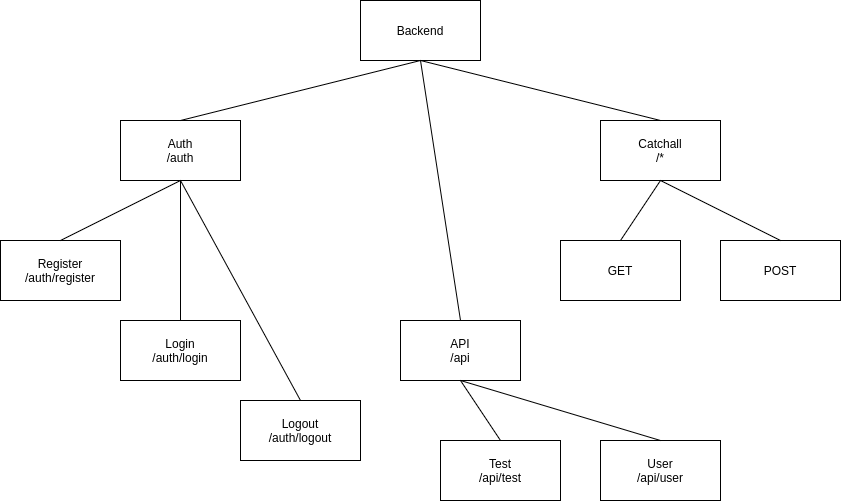

The diagram above was exported from draw.io. Its source (the exported page's mxGraphModel, read from the mxfile embedded in the PNG):
<mxGraphModel dx="1758" dy="931" grid="1" gridSize="10" guides="1" tooltips="1" connect="1" arrows="1" fold="1" page="1" pageScale="1" pageWidth="850" pageHeight="1100" math="0" shadow="0">
  <root>
    <mxCell id="0" />
    <mxCell id="1" parent="0" />
    <mxCell id="2" value="Backend" style="rounded=0;whiteSpace=wrap;html=1;" vertex="1" parent="1">
      <mxGeometry x="360" y="40" width="120" height="60" as="geometry" />
    </mxCell>
    <mxCell id="3" value="Catchall&lt;br&gt;/*" style="rounded=0;whiteSpace=wrap;html=1;" vertex="1" parent="1">
      <mxGeometry x="600" y="160" width="120" height="60" as="geometry" />
    </mxCell>
    <mxCell id="4" value="API&lt;br&gt;/api" style="rounded=0;whiteSpace=wrap;html=1;" vertex="1" parent="1">
      <mxGeometry x="400" y="360" width="120" height="60" as="geometry" />
    </mxCell>
    <mxCell id="5" value="Auth&lt;br&gt;/auth" style="rounded=0;whiteSpace=wrap;html=1;" vertex="1" parent="1">
      <mxGeometry x="120" y="160" width="120" height="60" as="geometry" />
    </mxCell>
    <mxCell id="6" value="User&lt;br&gt;/api/user" style="rounded=0;whiteSpace=wrap;html=1;" vertex="1" parent="1">
      <mxGeometry x="600" y="480" width="120" height="60" as="geometry" />
    </mxCell>
    <mxCell id="7" value="Test&lt;br&gt;/api/test" style="rounded=0;whiteSpace=wrap;html=1;" vertex="1" parent="1">
      <mxGeometry x="440" y="480" width="120" height="60" as="geometry" />
    </mxCell>
    <mxCell id="8" value="GET" style="rounded=0;whiteSpace=wrap;html=1;" vertex="1" parent="1">
      <mxGeometry x="560" y="280" width="120" height="60" as="geometry" />
    </mxCell>
    <mxCell id="9" value="POST" style="rounded=0;whiteSpace=wrap;html=1;" vertex="1" parent="1">
      <mxGeometry x="720" y="280" width="120" height="60" as="geometry" />
    </mxCell>
    <mxCell id="10" value="Logout&lt;br&gt;/auth/logout" style="rounded=0;whiteSpace=wrap;html=1;" vertex="1" parent="1">
      <mxGeometry x="240" y="440" width="120" height="60" as="geometry" />
    </mxCell>
    <mxCell id="11" value="Login&lt;br&gt;/auth/login" style="rounded=0;whiteSpace=wrap;html=1;" vertex="1" parent="1">
      <mxGeometry x="120" y="360" width="120" height="60" as="geometry" />
    </mxCell>
    <mxCell id="12" value="Register&lt;br&gt;/auth/register" style="rounded=0;whiteSpace=wrap;html=1;" vertex="1" parent="1">
      <mxGeometry y="280" width="120" height="60" as="geometry" />
    </mxCell>
    <mxCell id="13" value="" style="endArrow=none;html=1;entryX=0.5;entryY=1;entryDx=0;entryDy=0;exitX=0.5;exitY=0;exitDx=0;exitDy=0;" edge="1" parent="1" source="5" target="2">
      <mxGeometry width="50" height="50" relative="1" as="geometry">
        <mxPoint x="400" y="500" as="sourcePoint" />
        <mxPoint x="450" y="450" as="targetPoint" />
      </mxGeometry>
    </mxCell>
    <mxCell id="14" value="" style="endArrow=none;html=1;entryX=0.5;entryY=0;entryDx=0;entryDy=0;exitX=0.5;exitY=1;exitDx=0;exitDy=0;" edge="1" parent="1" source="2" target="3">
      <mxGeometry width="50" height="50" relative="1" as="geometry">
        <mxPoint x="190" y="170" as="sourcePoint" />
        <mxPoint x="430" y="110" as="targetPoint" />
      </mxGeometry>
    </mxCell>
    <mxCell id="15" value="" style="endArrow=none;html=1;entryX=0.5;entryY=1;entryDx=0;entryDy=0;exitX=0.5;exitY=0;exitDx=0;exitDy=0;" edge="1" parent="1" source="4" target="2">
      <mxGeometry width="50" height="50" relative="1" as="geometry">
        <mxPoint x="430" y="110" as="sourcePoint" />
        <mxPoint x="670" y="170" as="targetPoint" />
      </mxGeometry>
    </mxCell>
    <mxCell id="16" value="" style="endArrow=none;html=1;entryX=0.5;entryY=1;entryDx=0;entryDy=0;exitX=0.5;exitY=0;exitDx=0;exitDy=0;" edge="1" parent="1" source="8" target="3">
      <mxGeometry width="50" height="50" relative="1" as="geometry">
        <mxPoint x="430" y="110" as="sourcePoint" />
        <mxPoint x="670" y="170" as="targetPoint" />
      </mxGeometry>
    </mxCell>
    <mxCell id="17" value="" style="endArrow=none;html=1;entryX=0.5;entryY=0;entryDx=0;entryDy=0;exitX=0.5;exitY=1;exitDx=0;exitDy=0;" edge="1" parent="1" source="3" target="9">
      <mxGeometry width="50" height="50" relative="1" as="geometry">
        <mxPoint x="440" y="120" as="sourcePoint" />
        <mxPoint x="680" y="180" as="targetPoint" />
      </mxGeometry>
    </mxCell>
    <mxCell id="18" value="" style="endArrow=none;html=1;entryX=0.5;entryY=0;entryDx=0;entryDy=0;exitX=0.5;exitY=1;exitDx=0;exitDy=0;" edge="1" parent="1" source="5" target="11">
      <mxGeometry width="50" height="50" relative="1" as="geometry">
        <mxPoint x="190" y="170" as="sourcePoint" />
        <mxPoint x="430" y="110" as="targetPoint" />
      </mxGeometry>
    </mxCell>
    <mxCell id="19" value="" style="endArrow=none;html=1;entryX=0.5;entryY=0;entryDx=0;entryDy=0;exitX=0.5;exitY=1;exitDx=0;exitDy=0;" edge="1" parent="1" source="5" target="10">
      <mxGeometry width="50" height="50" relative="1" as="geometry">
        <mxPoint x="200" y="180" as="sourcePoint" />
        <mxPoint x="440" y="120" as="targetPoint" />
      </mxGeometry>
    </mxCell>
    <mxCell id="20" value="" style="endArrow=none;html=1;entryX=0.5;entryY=1;entryDx=0;entryDy=0;exitX=0.5;exitY=0;exitDx=0;exitDy=0;" edge="1" parent="1" source="12" target="5">
      <mxGeometry width="50" height="50" relative="1" as="geometry">
        <mxPoint x="210" y="190" as="sourcePoint" />
        <mxPoint x="450" y="130" as="targetPoint" />
      </mxGeometry>
    </mxCell>
    <mxCell id="21" value="" style="endArrow=none;html=1;entryX=0.5;entryY=0;entryDx=0;entryDy=0;exitX=0.5;exitY=1;exitDx=0;exitDy=0;" edge="1" parent="1" source="4" target="7">
      <mxGeometry width="50" height="50" relative="1" as="geometry">
        <mxPoint x="190" y="230" as="sourcePoint" />
        <mxPoint x="310" y="450" as="targetPoint" />
      </mxGeometry>
    </mxCell>
    <mxCell id="22" value="" style="endArrow=none;html=1;entryX=0.5;entryY=0;entryDx=0;entryDy=0;exitX=0.5;exitY=1;exitDx=0;exitDy=0;" edge="1" parent="1" source="4" target="6">
      <mxGeometry width="50" height="50" relative="1" as="geometry">
        <mxPoint x="200" y="240" as="sourcePoint" />
        <mxPoint x="320" y="460" as="targetPoint" />
      </mxGeometry>
    </mxCell>
  </root>
</mxGraphModel>